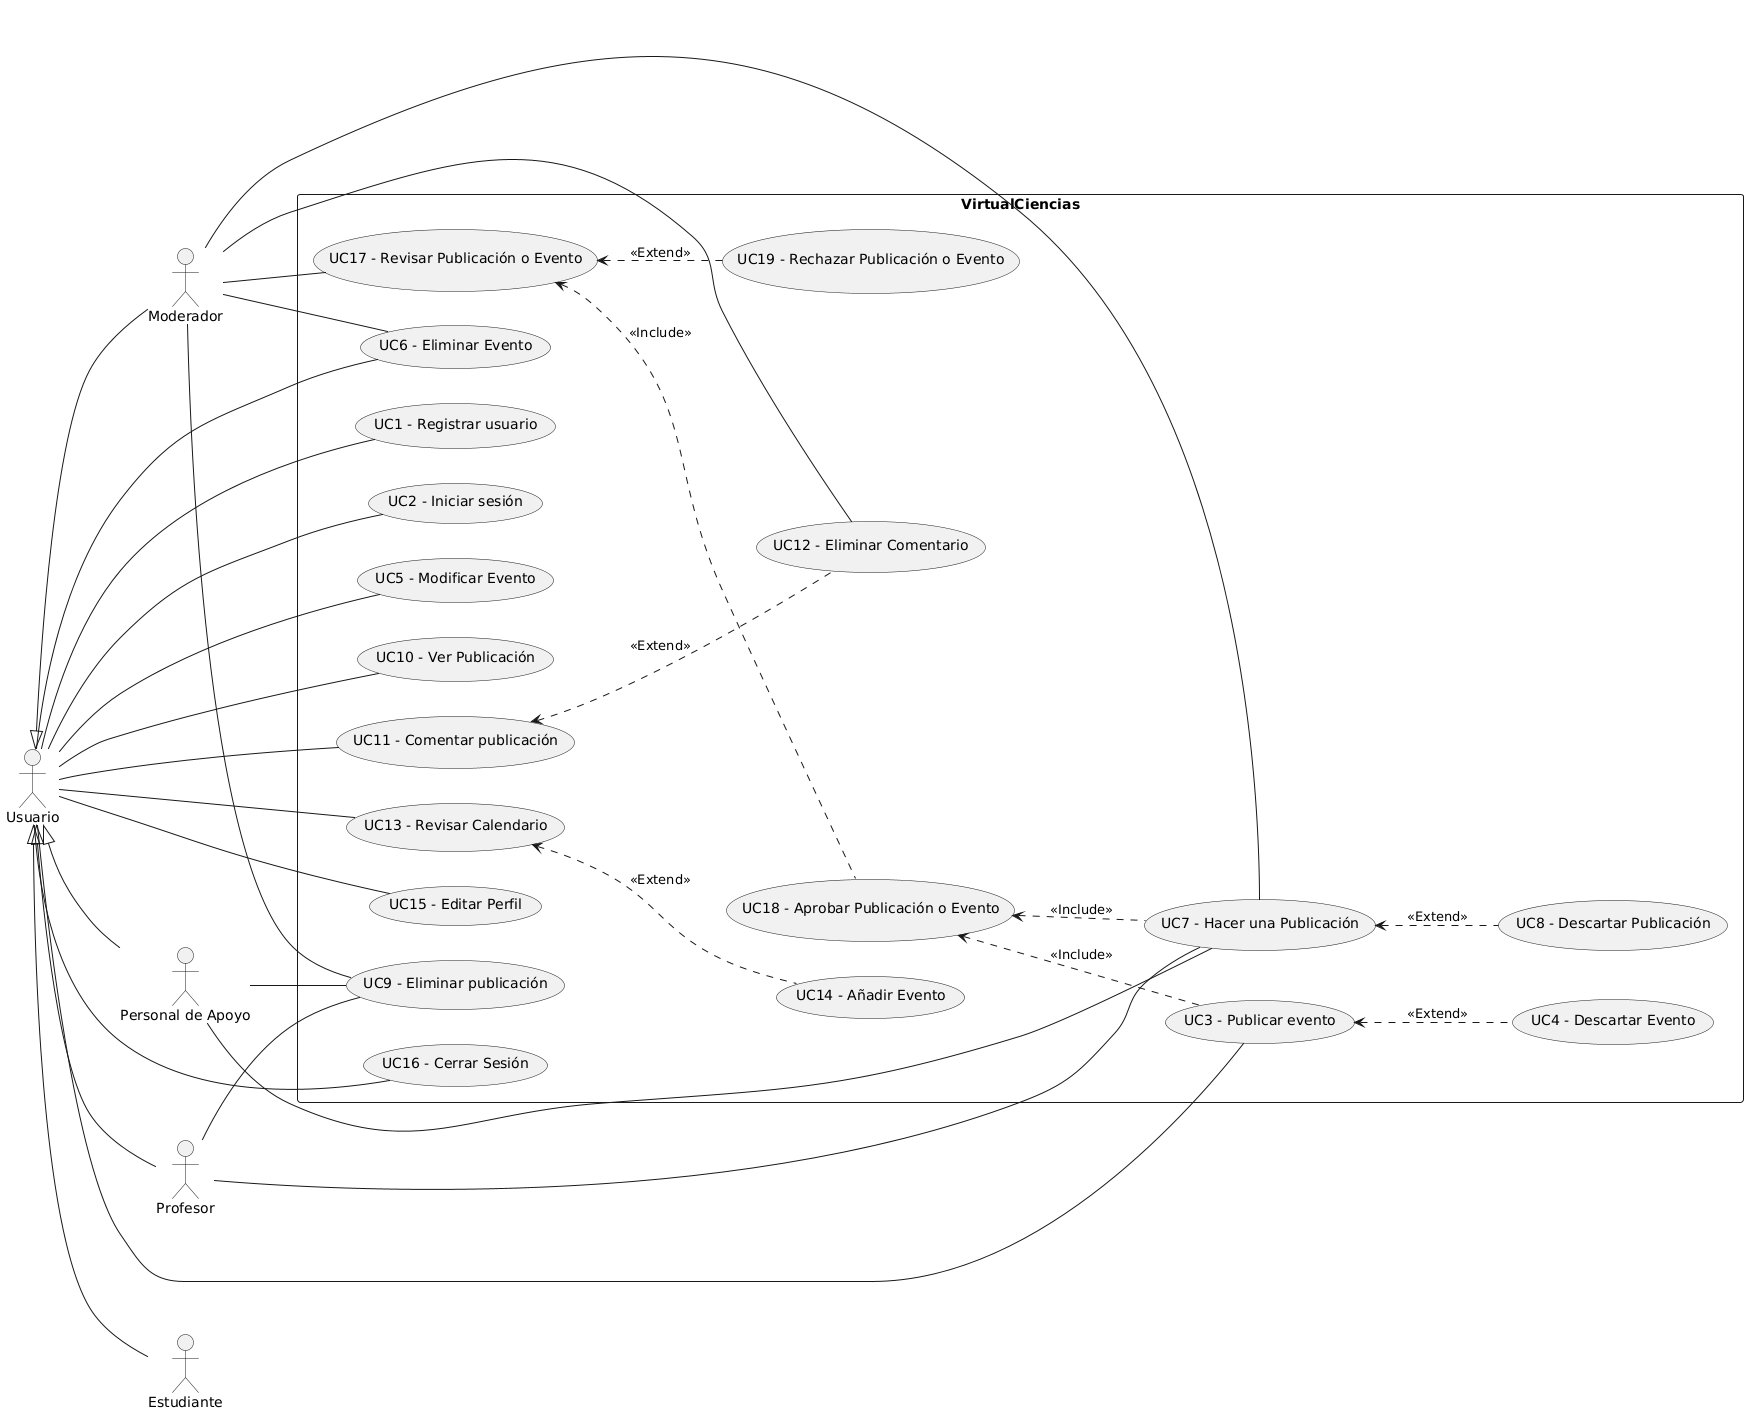

The diagram above was rendered by PlantUML. Its source (embedded in the PNG):
@startuml
actor Usuario as Actor1
actor Moderador as Actor2
actor Estudiante as Actor3
actor Profesor as Actor4
actor "Personal de Apoyo" as Actor5

left to right direction

rectangle VirtualCiencias{
usecase "UC1 - Registrar usuario" as UC1
usecase "UC2 - Iniciar sesión" as UC2
usecase "UC3 - Publicar evento" as UC3
usecase "UC4 - Descartar Evento" as UC4
usecase "UC5 - Modificar Evento" as UC5
usecase "UC6 - Eliminar Evento" as UC6
usecase "UC7 - Hacer una Publicación" as UC7
usecase "UC8 - Descartar Publicación" as UC8
usecase "UC9 - Eliminar publicación" as UC9
usecase "UC10 - Ver Publicación" as UC10
usecase "UC11 - Comentar publicación" as UC11
usecase "UC12 - Eliminar Comentario" as UC12
usecase "UC13 - Revisar Calendario" as UC13
usecase "UC14 - Añadir Evento" as UC14
usecase "UC15 - Editar Perfil" as UC15
usecase "UC16 - Cerrar Sesión" as UC16
usecase "UC17 - Revisar Publicación o Evento" as UC17
usecase "UC18 - Aprobar Publicación o Evento" as UC18
usecase "UC19 - Rechazar Publicación o Evento" as UC19

UC3 <.. UC4 : <<Extend>>
UC7 <.. UC8 : <<Extend>>
UC11 <.. UC12 : <<Extend>>
UC13 <.. UC14 : <<Extend>>
UC17 <.. UC18 : <<Include>>
UC17 <.. UC19 : <<Extend>>
UC18 <.. UC3 : <<Include>>
UC18 <.. UC7 : <<Include>>

Actor1 -- UC1
Actor1 -- UC2
Actor1 -- UC3
Actor1 -- UC5
Actor1 -- UC6
Actor1 -- UC10
Actor1 -- UC11
Actor1 -- UC13
Actor1 -- UC15
Actor1 -- UC16

Actor2 -- UC6
Actor2 -- UC7
Actor2 -- UC9
Actor2 -- UC12
Actor2 -- UC17

Actor4 -- UC7
Actor4 -- UC9

Actor5 -- UC7
Actor5 -- UC9

Actor1 <|-- Actor2
Actor1 <|-- Actor3
Actor1 <|-- Actor4
Actor1 <|-- Actor5
}
@enduml